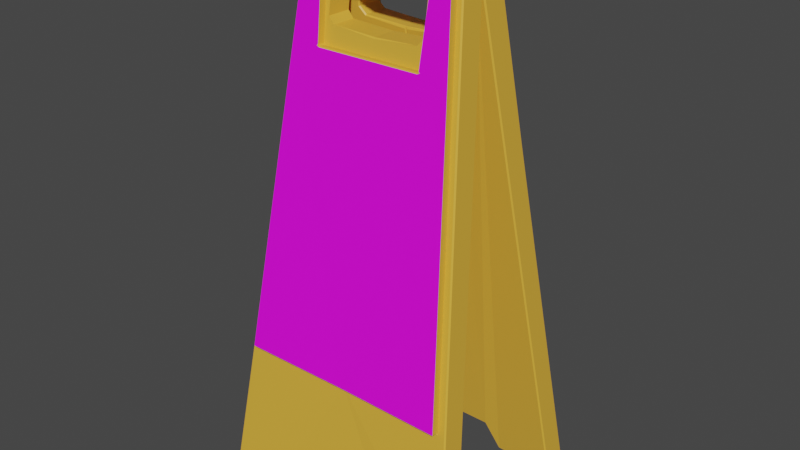 # Source: signboard_buffer.blend  (saved by Blender 2.93.20; exported with 4.5.12 LTS)
import bpy
from mathutils import Matrix  # noqa: F401  (used for matrix-valued properties, if any)

bpy.ops.wm.read_factory_settings(use_empty=True)
scene = bpy.context.scene
scene.name = 'Scene'

# ---- collections
col_collection = bpy.data.collections.new('Collection'); scene.collection.children.link(col_collection)

# ---- images (referenced by path relative to the original .blend; pixels are not part of the script)
import os
ASSET_DIR = os.environ.get("B2B_ASSET_DIR", "")  # directory of the original .blend (textures are referenced by path, not embedded)
HERE = os.path.dirname(os.path.abspath(__file__))  # packed textures are extracted next to this script under _unpacked/

def load_image(name, relpath, width, height, colorspace="sRGB"):
    """Load a texture the original file referenced (path relative to the .blend, or extracted next to this script)."""
    p = next((c for c in (os.path.join(HERE, relpath), os.path.join(ASSET_DIR, relpath)) if relpath and os.path.exists(c)), "")
    if p:
        img = bpy.data.images.load(p, check_existing=True)
        img.name = name
    else:  # same state as the original file: an image datablock whose file is absent (Cycles renders it pink)
        img = bpy.data.images.new(name, width, height)
        img.source = "FILE"
        img.filepath = "//" + (relpath or name)
    img.colorspace_settings.name = colorspace
    return img
img_board_done_v2_png = load_image('Board_done_v2.png', 'Board_done_v2.png', 1024, 1024, 'sRGB')

# ---- materials (node trees are filled in below, after node groups)
mat_bodycolor = bpy.data.materials.new('BodyColor')
mat_bodycolor.use_transparent_shadow = False
mat_front = bpy.data.materials.new('Front')
mat_front.use_transparent_shadow = False

# ---- material node trees
mat_bodycolor.use_nodes = True; mat_bodycolor.node_tree.nodes.clear()
_N = mat_bodycolor.node_tree.nodes; _L = mat_bodycolor.node_tree.links
n0 = _N.new('ShaderNodeBsdfPrincipled'); n0.name = 'Principled BSDF'; n0.location = (10, 300)
n0.distribution = 'GGX'
n0.subsurface_method = 'BURLEY'
n0.inputs[0].default_value = (0.7991, 0.4342, 0.04667, 1.0)
n0.inputs[3].default_value = 1.45
n0.inputs[27].default_value = (0.0, 0.0, 0.0, 1.0)
n0.inputs[28].default_value = 1.0
n1 = _N.new('ShaderNodeOutputMaterial'); n1.name = 'Material Output'; n1.location = (300, 300)
_L.new(n0.outputs[0], n1.inputs[0])
n1.is_active_output = True
mat_front.use_nodes = True; mat_front.node_tree.nodes.clear()
_N = mat_front.node_tree.nodes; _L = mat_front.node_tree.links
n0 = _N.new('ShaderNodeBsdfPrincipled'); n0.name = 'Principled BSDF'; n0.location = (10, 300)
n0.distribution = 'GGX'
n0.subsurface_method = 'BURLEY'
n0.inputs[3].default_value = 1.45
n0.inputs[27].default_value = (0.0, 0.0, 0.0, 1.0)
n0.inputs[28].default_value = 1.0
n1 = _N.new('ShaderNodeOutputMaterial'); n1.name = 'Material Output'; n1.location = (300, 300)
n2 = _N.new('ShaderNodeTexImage'); n2.name = 'Image Texture'; n2.location = (-280, 260)
n2.image = img_board_done_v2_png
_L.new(n0.outputs[0], n1.inputs[0])
_L.new(n2.outputs[0], n0.inputs[0])
n1.is_active_output = True

# ---- world
world_world = bpy.data.worlds.new('World'); scene.world = world_world
world_world.use_nodes = True; world_world.node_tree.nodes.clear()
_N = world_world.node_tree.nodes; _L = world_world.node_tree.links
n0 = _N.new('ShaderNodeOutputWorld'); n0.name = 'World Output'; n0.location = (300, 300)
n1 = _N.new('ShaderNodeBackground'); n1.name = 'Background'; n1.location = (10, 300)
n1.inputs[0].default_value = (0.05088, 0.05088, 0.05088, 1.0)
_L.new(n1.outputs[0], n0.inputs[0])
n0.is_active_output = True
world_world.color = (0.05088, 0.05088, 0.05088)
world_world.use_sun_shadow = False
world_world.sun_shadow_jitter_overblur = 0.0

# ---- meshes
me_cube_007 = bpy.data.meshes.new('Cube.007')
me_cube_007.from_pydata([(-0.6705, -0.2048, -0.09212), (-0.6705, -0.2048, 0.09212), (-0.6705, 0.2048, -0.09212), (-0.6705, 0.2048, 0.09212), (0.6705, -0.2048, 0.09212), (0.6241, 0.2048, 0.09212), (0.6241, 0.2048, -0.09212), (0.6241, -0.2048, 0.09212), (0.6697, -0.2842, -0.6186), (0.6695, -0.3437, -0.6097), (0.6141, -0.2048, -0.09212), (0.6249, -0.2063, -0.102), (0.6341, -0.2048, -0.09212), (0.6241, -0.2048, -0.08212), (0.4278, -0.2837, -0.6186), (0.4382, -0.2822, -0.6087), (0.4591, -0.2063, -0.102), (0.4695, -0.2048, -0.09212), (0.4495, -0.2048, -0.09212), (0.8789, -0.6483, -3.032), (0.8806, -0.6513, -3.052), (0.4692, -0.2643, -0.08323), (0.4588, -0.2658, -0.09311), (0.6247, -0.2658, -0.09308), (0.6138, -0.2643, -0.08323), (0.4379, -0.3417, -0.5998), (0.4475, -0.3432, -0.6097), (0.8787, -0.7078, -3.023), (0.6241, 0.2048, -0.09212), (0.6705, 0.1548, -0.09212), (0.6705, 0.1548, 0.09212), (0.6241, 0.2048, 0.09212), (0.4071, -0.255, -0.4169), (0.3571, -0.2075, -0.1104), (0.4071, -0.2153, -0.1604), (0.4275, -0.3333, -0.6112), (0.4275, -0.3446, -0.6196), (0.4347, -0.3421, -0.6029), (0.3572, -0.2528, -0.4691), (0.3572, -0.2628, -0.4691), (0.3572, -0.06796, -0.4691), (0.8697, -0.6596, -3.041), (0.8806, -0.6513, -3.052), (0.8765, -0.6487, -3.035), (0.8787, -0.7078, -3.023), (0.8695, -0.6993, -3.035), (0.6605, -0.2048, -0.09212), (0.6705, -0.1947, -0.09212), (0.6705, -0.2048, -0.08212), (0.6705, -0.01011, -0.09212), (0.6705, 0.01, -0.09212), (1.032, -0.8062, -4.079), (1.033, -0.7977, -4.089), (1.042, -0.796, -4.079), (1.042, -0.6114, -4.079), (1.033, -0.6028, -4.089), (0.9696, -0.8062, -4.079), (0.9705, -0.7977, -4.089), (0.9705, -0.6128, -4.089), (0.9696, -0.6013, -4.079), (0.9805, -0.6028, -4.089), (0.01, -0.555, -3.853), (0.4425, -0.7512, -3.863), (0.4487, -0.7593, -3.853), (0.5528, -0.7957, -4.08), (0.5673, -0.7977, -4.089), (0.5635, -0.8056, -4.079), (0.5528, -0.6099, -4.08), (0.5635, -0.6008, -4.079), (0.5673, -0.6128, -4.089), (0.4425, -0.5653, -3.863), (0.4487, -0.5545, -3.853), (0.01, -0.001232, -0.1005), (0.4171, -0.05088, -0.4209), (0.4071, -0.06084, -0.4169), (0.4171, -0.009813, -0.1563), (0.4071, -0.02096, -0.1604), (0.3613, -0.001161, -0.1005), (0.3571, -0.01314, -0.1104), (0.01, -0.06084, -0.5039), (0.3618, -0.05948, -0.4787), (0.3572, -0.06874, -0.4691), (0.6705, -0.2048, -0.09212), (0.6705, -0.2048, 0.09212), (0.6705, 0.2048, -0.09212), (0.6705, 0.2048, 0.09212), (-0.6705, -0.2048, 0.09212), (0.0, 0.2048, -0.09212), (0.0, 0.2048, 0.159), (0.0, -0.2048, -0.09212), (0.0, -0.2048, 0.159), (-0.6241, 0.2048, 0.09212), (-0.6241, 0.2048, -0.09212), (-0.6241, -0.2048, 0.09212), (0.0, -0.2075, -0.1104), (-0.6697, -0.2842, -0.6186), (0.0, -0.2825, -0.6186), (-0.6695, -0.3437, -0.6097), (-0.6141, -0.2048, -0.09212), (-0.6249, -0.2063, -0.102), (-0.6341, -0.2048, -0.09212), (-0.6241, -0.2048, -0.08212), (-0.4278, -0.2837, -0.6186), (-0.4382, -0.2822, -0.6087), (-0.4591, -0.2063, -0.102), (-0.4695, -0.2048, -0.09212), (-0.4495, -0.2048, -0.09212), (-0.8789, -0.6483, -3.032), (-0.8806, -0.6513, -3.052), (-0.4692, -0.2643, -0.08323), (-0.4588, -0.2658, -0.09311), (-0.6247, -0.2658, -0.09308), (-0.6138, -0.2643, -0.08323), (-0.4379, -0.3417, -0.5998), (-0.4475, -0.3432, -0.6097), (-0.8787, -0.7078, -3.023), (-0.6241, 0.2048, -0.09212), (-0.6705, 0.1548, -0.09212), (-0.6705, 0.1548, 0.09212), (-0.6241, 0.2048, 0.09212), (-0.4071, -0.255, -0.4169), (-0.3571, -0.2075, -0.1104), (-0.4071, -0.2153, -0.1604), (0.0, -0.2642, -0.4947), (0.0, -0.2528, -0.4848), (0.0, -0.06796, -0.4848), (0.0, -0.3435, -0.6196), (0.0, -0.3321, -0.6112), (-0.4275, -0.3333, -0.6112), (-0.4275, -0.3446, -0.6196), (-0.4347, -0.3421, -0.6029), (-0.3572, -0.2528, -0.4691), (-0.3572, -0.2628, -0.4691), (-0.3572, -0.06796, -0.4691), (0.0, -0.6417, -3.052), (0.0, -0.6501, -3.041), (0.0, -0.6388, -3.032), (0.0, -0.6898, -3.035), (0.0, -0.6983, -3.023), (-0.8697, -0.6596, -3.041), (-0.8806, -0.6513, -3.052), (-0.8765, -0.6487, -3.035), (-0.8787, -0.7078, -3.023), (-0.8695, -0.6993, -3.035), (-0.6605, -0.2048, -0.09212), (-0.6705, -0.1947, -0.09212), (-0.6705, -0.2048, -0.08212), (-0.6705, -0.01011, -0.09212), (-0.6705, 0.01, -0.09212), (0.0, -0.0104, -0.09212), (0.0, 0.01, -0.09212), (-1.032, -0.8062, -4.079), (-1.033, -0.7977, -4.089), (-1.042, -0.796, -4.079), (-1.042, -0.6114, -4.079), (-1.033, -0.6028, -4.089), (-0.9696, -0.8062, -4.079), (-0.9705, -0.7977, -4.089), (-0.9705, -0.6128, -4.089), (-0.9696, -0.6013, -4.079), (-0.9805, -0.6028, -4.089), (-0.01, -0.555, -3.853), (0.0, -0.5652, -3.863), (0.0, -0.7512, -3.863), (0.0, -0.7599, -3.853), (-0.4425, -0.7512, -3.863), (-0.4487, -0.7593, -3.853), (-0.5528, -0.7957, -4.08), (-0.5673, -0.7977, -4.089), (-0.5635, -0.8056, -4.079), (-0.5528, -0.6099, -4.08), (-0.5635, -0.6008, -4.079), (-0.5673, -0.6128, -4.089), (-0.4425, -0.5653, -3.863), (-0.4487, -0.5545, -3.853), (-0.01, -0.001232, -0.1005), (0.0, -0.0131, -0.1104), (-0.4171, -0.05088, -0.4209), (-0.4071, -0.06084, -0.4169), (-0.4171, -0.009813, -0.1563), (-0.4071, -0.02096, -0.1604), (-0.3613, -0.001161, -0.1005), (-0.3571, -0.01314, -0.1104), (-0.01, -0.06084, -0.5039), (0.0, -0.0666, -0.4864), (-0.3618, -0.05948, -0.4787), (-0.3572, -0.06874, -0.4691), (-0.6705, 0.2048, -0.09212), (-0.6705, 0.2048, 0.09212), (-0.6705, -0.2048, -0.09212), (-0.6705, -0.2048, 0.09212), (0.6705, 0.2048, 0.09212), (-0.6705, 0.0, -0.09212), (-0.6705, 0.0, 0.09212), (0.6705, 0.0, 0.09212), (0.6241, -0.2048, 0.09212), (0.6241, -0.2048, -0.09212), (0.6241, 0.2048, 0.09212), (0.6241, 0.0, 0.09212), (0.6241, 0.0, -0.09212), (0.6697, 0.2842, -0.6186), (0.6695, 0.3437, -0.6097), (0.6141, 0.2048, -0.09212), (0.6249, 0.2063, -0.102), (0.6341, 0.2048, -0.09212), (0.6241, 0.2048, -0.08212), (0.4278, 0.2837, -0.6186), (0.4382, 0.2822, -0.6087), (0.4591, 0.2063, -0.102), (0.4695, 0.2048, -0.09212), (0.4495, 0.2048, -0.09212), (0.8789, 0.6483, -3.032), (0.8806, 0.6513, -3.052), (0.4692, 0.2643, -0.08323), (0.4588, 0.2658, -0.09311), (0.6247, 0.2658, -0.09308), (0.6138, 0.2643, -0.08323), (0.4379, 0.3417, -0.5998), (0.4475, 0.3432, -0.6097), (0.8787, 0.7078, -3.023), (0.6241, -0.2048, -0.09212), (0.6705, -0.1548, -0.09212), (0.6705, -0.1548, 0.09212), (0.6241, -0.2048, 0.09212), (0.4071, 0.255, -0.4169), (0.3571, 0.2075, -0.1104), (0.4071, 0.2153, -0.1604), (0.4275, 0.3333, -0.6112), (0.4275, 0.3446, -0.6196), (0.4347, 0.3421, -0.6029), (0.3572, 0.2528, -0.4691), (0.3572, 0.2628, -0.4691), (0.3572, 0.06796, -0.4691), (0.8697, 0.6596, -3.041), (0.8806, 0.6513, -3.052), (0.8765, 0.6487, -3.035), (0.8787, 0.7078, -3.023), (0.8695, 0.6993, -3.035), (0.6605, 0.2048, -0.09212), (0.6705, 0.1947, -0.09212), (0.6705, 0.2048, -0.08212), (0.6705, 0.01011, -0.09212), (0.6605, 0.0, -0.09212), (0.6705, -0.01, -0.09212), (0.6705, 0.0, -0.08212), (0.01, 0.0, -0.09212), (-0.01, 0.0, -0.09212), (1.032, 0.8062, -4.079), (1.033, 0.7977, -4.089), (1.042, 0.796, -4.079), (1.042, 0.6114, -4.079), (1.033, 0.6028, -4.089), (0.9696, 0.8062, -4.079), (0.9705, 0.7977, -4.089), (0.9705, 0.6128, -4.089), (0.9696, 0.6013, -4.079), (0.9805, 0.6028, -4.089), (0.01, 0.555, -3.853), (0.4425, 0.7512, -3.863), (0.4487, 0.7593, -3.853), (0.5528, 0.7957, -4.08), (0.5673, 0.7977, -4.089), (0.5635, 0.8056, -4.079), (0.5528, 0.6099, -4.08), (0.5635, 0.6008, -4.079), (0.5673, 0.6128, -4.089), (0.4425, 0.5653, -3.863), (0.4487, 0.5545, -3.853), (0.01, 0.001232, -0.1005), (0.4171, 0.05088, -0.4209), (0.4071, 0.06084, -0.4169), (0.4171, 0.009813, -0.1563), (0.4071, 0.02096, -0.1604), (0.3613, 0.001161, -0.1005), (0.3571, 0.01314, -0.1104), (0.01, 0.06084, -0.5039), (0.3618, 0.05948, -0.4787), (0.3572, 0.06874, -0.4691), (0.6705, 0.2048, -0.09212), (0.6705, 0.2048, 0.09212), (0.6705, -0.2048, -0.09212), (0.6705, -0.2048, 0.09212), (-0.6705, 0.2048, 0.09212), (0.0, -0.2048, -0.09212), (0.0, -0.2048, 0.159), (0.0, 0.2048, -0.09212), (0.0, 0.2048, 0.159), (0.6705, 0.0, -0.09212), (0.6705, 0.0, 0.09212), (-0.6705, 0.0, 0.09212), (0.0, 0.0, 0.159), (-0.6241, -0.2048, 0.09212), (-0.6241, -0.2048, -0.09212), (-0.6241, 0.2048, 0.09212), (-0.6241, 0.0, 0.09212), (-0.6241, 0.0, -0.09212), (0.0, 0.2075, -0.1104), (-0.6697, 0.2842, -0.6186), (0.0, 0.2825, -0.6186), (-0.6695, 0.3437, -0.6097), (-0.6141, 0.2048, -0.09212), (-0.6249, 0.2063, -0.102), (-0.6341, 0.2048, -0.09212), (-0.6241, 0.2048, -0.08212), (-0.4278, 0.2837, -0.6186), (-0.4382, 0.2822, -0.6087), (-0.4591, 0.2063, -0.102), (-0.4695, 0.2048, -0.09212), (-0.4495, 0.2048, -0.09212), (-0.8789, 0.6483, -3.032), (-0.8806, 0.6513, -3.052), (-0.4692, 0.2643, -0.08323), (-0.4588, 0.2658, -0.09311), (-0.6247, 0.2658, -0.09308), (-0.6138, 0.2643, -0.08323), (-0.4379, 0.3417, -0.5998), (-0.4475, 0.3432, -0.6097), (-0.8787, 0.7078, -3.023), (-0.6241, -0.2048, -0.09212), (-0.6705, -0.1548, -0.09212), (-0.6705, -0.1548, 0.09212), (-0.6241, -0.2048, 0.09212), (-0.4071, 0.255, -0.4169), (-0.3571, 0.2075, -0.1104), (-0.4071, 0.2153, -0.1604), (0.0, 0.2642, -0.4947), (0.0, 0.2528, -0.4848), (0.0, 0.06796, -0.4848), (0.0, 0.3435, -0.6196), (0.0, 0.3321, -0.6112), (-0.4275, 0.3333, -0.6112), (-0.4275, 0.3446, -0.6196), (-0.4347, 0.3421, -0.6029), (-0.3572, 0.2528, -0.4691), (-0.3572, 0.2628, -0.4691), (-0.3572, 0.06796, -0.4691), (0.0, 0.6417, -3.052), (0.0, 0.6501, -3.041), (0.0, 0.6388, -3.032), (0.0, 0.6898, -3.035), (0.0, 0.6983, -3.023), (-0.8697, 0.6596, -3.041), (-0.8806, 0.6513, -3.052), (-0.8765, 0.6487, -3.035), (-0.8787, 0.7078, -3.023), (-0.8695, 0.6993, -3.035), (-0.6605, 0.2048, -0.09212), (-0.6705, 0.1947, -0.09212), (-0.6705, 0.2048, -0.08212), (-0.6705, 0.01011, -0.09212), (-0.6605, 0.0, -0.09212), (-0.6705, -0.01, -0.09212), (-0.6705, 0.0, -0.08212), (-0.01, 0.0, -0.09212), (0.0, 0.0104, -0.09212), (0.01, 0.0, -0.09212), (0.0, -0.01, -0.09212), (-1.032, 0.8062, -4.079), (-1.033, 0.7977, -4.089), (-1.042, 0.796, -4.079), (-1.042, 0.6114, -4.079), (-1.033, 0.6028, -4.089), (-0.9696, 0.8062, -4.079), (-0.9705, 0.7977, -4.089), (-0.9705, 0.6128, -4.089), (-0.9696, 0.6013, -4.079), (-0.9805, 0.6028, -4.089), (-0.01, 0.555, -3.853), (0.0, 0.5652, -3.863), (0.0, 0.7512, -3.863), (0.0, 0.7599, -3.853), (-0.4425, 0.7512, -3.863), (-0.4487, 0.7593, -3.853), (-0.5528, 0.7957, -4.08), (-0.5673, 0.7977, -4.089), (-0.5635, 0.8056, -4.079), (-0.5528, 0.6099, -4.08), (-0.5635, 0.6008, -4.079), (-0.5673, 0.6128, -4.089), (-0.4425, 0.5653, -3.863), (-0.4487, 0.5545, -3.853), (-0.01, 0.001232, -0.1005), (0.0, 0.0131, -0.1104), (-0.4171, 0.05088, -0.4209), (-0.4071, 0.06084, -0.4169), (-0.4171, 0.009813, -0.1563), (-0.4071, 0.02096, -0.1604), (-0.3613, 0.001161, -0.1005), (-0.3571, 0.01314, -0.1104), (-0.01, 0.06084, -0.5039), (0.0, 0.0666, -0.4864), (-0.3618, 0.05948, -0.4787), (-0.3572, 0.06874, -0.4691)], [], [(192, 193, 3, 2), (72, 245, 199, 59, 68, 71, 61, 79, 80, 73, 75, 77), (49, 47, 53, 54), (89, 90, 1, 0), (2, 87, 150, 246, 192), (125, 124, 38, 40), (290, 193, 1, 90), (198, 290, 90, 7), (49, 244, 194, 4, 48, 47), (2, 3, 88, 87), (87, 6, 199, 245, 150), (5, 88, 290, 198), (88, 3, 193, 290), (30, 31, 5, 198, 194), (6, 5, 31, 28), (0, 1, 193, 192), (58, 57, 65, 69), (46, 12, 11, 8, 19, 20, 56, 51), (6, 28, 29, 50, 242, 199), (64, 62, 70, 67), (8, 11, 23, 9), (66, 56, 20, 42, 134, 164, 63), (58, 60, 55, 52, 57), (162, 70, 62, 163), (29, 30, 194, 244, 50), (194, 198, 7, 4), (87, 88, 5, 6), (176, 78, 33, 94), (192, 246, 149, 89, 0), (32, 74, 81, 40, 38, 39), (135, 41, 45, 137), (14, 35, 37, 25, 15), (138, 44, 27, 9, 26, 36, 126), (33, 78, 76, 34), (19, 27, 44, 45, 41, 43), (14, 96, 127, 35), (10, 13, 7, 90, 89, 18, 17), (19, 8, 9, 27), (21, 22, 25, 26, 9, 23, 24), (16, 15, 25, 22), (10, 11, 12, 13), (16, 17, 18), (74, 32, 34, 76), (25, 37, 36, 26), (21, 17, 16, 22), (23, 11, 10, 24), (19, 43, 42, 20), (10, 17, 21, 24), (28, 31, 30, 29), (81, 184, 125, 40), (199, 242, 55, 60, 59), (35, 36, 37), (126, 36, 35, 127), (38, 124, 123, 39), (96, 14, 15, 16, 18, 89, 94, 33, 34, 32, 39, 123), (41, 42, 43), (41, 135, 134, 42), (44, 138, 137, 45), (46, 47, 48), (49, 242, 50, 244), (245, 149, 246, 150), (51, 52, 53), (58, 59, 60), (64, 65, 66), (67, 68, 69), (46, 51, 53, 47), (52, 55, 54, 53), (51, 56, 57, 52), (163, 62, 63, 164), (62, 64, 66, 63), (67, 70, 71, 68), (245, 72, 176, 149), (56, 66, 65, 57), (58, 69, 68, 59), (61, 71, 70, 162), (64, 67, 69, 65), (49, 54, 55, 242), (77, 75, 76, 78), (75, 73, 74, 76), (72, 77, 78, 176), (80, 79, 184, 81), (79, 61, 162, 184), (81, 74, 73, 80), (46, 48, 4, 7, 13, 12), (287, 84, 85, 288), (175, 181, 179, 177, 185, 183, 161, 174, 171, 159, 295, 353), (147, 154, 153, 145), (89, 82, 83, 90), (84, 287, 355, 150, 87), (125, 133, 131, 124), (290, 90, 83, 288), (294, 93, 90, 290), (94, 176, 149, 89), (147, 145, 146, 86, 289, 352), (84, 87, 88, 85), (87, 150, 353, 295, 92), (91, 294, 290, 88), (88, 290, 288, 85), (118, 289, 294, 91, 119), (92, 116, 119, 91), (82, 287, 288, 83), (158, 172, 168, 157), (144, 151, 156, 108, 107, 95, 99, 100), (92, 295, 350, 148, 117, 116), (167, 170, 173, 165), (95, 97, 111, 99), (169, 166, 164, 134, 140, 108, 156), (158, 157, 152, 155, 160), (162, 163, 165, 173), (117, 148, 352, 289, 118), (289, 86, 93, 294), (87, 92, 91, 88), (176, 94, 121, 182), (125, 124, 123, 96, 136, 134, 164, 163, 162, 184), (287, 82, 89, 149, 355), (120, 132, 131, 133, 186, 178), (135, 137, 143, 139), (102, 103, 113, 130, 128), (138, 126, 129, 114, 97, 115, 142), (121, 122, 180, 182), (107, 141, 139, 143, 142, 115), (102, 128, 127, 96), (98, 105, 106, 89, 90, 93, 101), (107, 115, 97, 95), (109, 112, 111, 97, 114, 113, 110), (104, 110, 113, 103), (98, 101, 100, 99), (104, 106, 105), (178, 180, 122, 120), (113, 114, 129, 130), (109, 110, 104, 105), (111, 112, 98, 99), (107, 108, 140, 141), (98, 112, 109, 105), (116, 117, 118, 119), (186, 133, 125, 184), (295, 159, 160, 155, 350), (128, 130, 129), (126, 127, 128, 129), (131, 132, 123, 124), (96, 123, 132, 120, 122, 121, 94, 89, 106, 104, 103, 102), (134, 136, 135), (139, 141, 140), (139, 140, 134, 135), (142, 143, 137, 138), (96, 127, 126, 138, 137, 135, 136), (144, 146, 145), (147, 352, 148, 350), (353, 150, 355, 149), (151, 153, 152), (158, 160, 159), (167, 169, 168), (170, 172, 171), (144, 145, 153, 151), (152, 153, 154, 155), (151, 152, 157, 156), (163, 164, 166, 165), (165, 166, 169, 167), (170, 171, 174, 173), (353, 149, 176, 175), (156, 157, 168, 169), (158, 159, 171, 172), (161, 162, 173, 174), (167, 168, 172, 170), (147, 350, 155, 154), (181, 182, 180, 179), (179, 180, 178, 177), (175, 176, 182, 181), (185, 186, 184, 183), (183, 184, 162, 161), (186, 185, 177, 178), (144, 100, 101, 93, 86, 146), (192, 189, 190, 193), (268, 273, 271, 269, 276, 275, 257, 267, 264, 255, 199, 245), (241, 250, 249, 239), (285, 187, 188, 286), (189, 192, 246, 356, 283), (327, 232, 230, 326), (290, 286, 188, 193), (198, 197, 286, 290), (241, 239, 240, 191, 194, 244), (189, 283, 284, 190), (283, 356, 245, 199, 196), (195, 198, 290, 284), (284, 290, 193, 190), (222, 194, 198, 195, 223), (196, 220, 223, 195), (187, 192, 193, 188), (254, 265, 261, 253), (238, 247, 252, 212, 211, 200, 203, 204), (196, 199, 242, 243, 221, 220), (260, 263, 266, 258), (200, 201, 215, 203), (262, 259, 370, 336, 234, 212, 252), (254, 253, 248, 251, 256), (368, 369, 258, 266), (221, 243, 244, 194, 222), (194, 191, 197, 198), (283, 196, 195, 284), (382, 296, 225, 274), (192, 187, 285, 354, 246), (224, 231, 230, 232, 277, 270), (337, 339, 237, 233), (206, 207, 217, 229, 227), (340, 328, 228, 218, 201, 219, 236), (225, 226, 272, 274), (211, 235, 233, 237, 236, 219), (206, 227, 329, 298), (202, 209, 210, 285, 286, 197, 205), (211, 219, 201, 200), (213, 216, 215, 201, 218, 217, 214), (208, 214, 217, 207), (202, 205, 204, 203), (208, 210, 209), (270, 272, 226, 224), (217, 218, 228, 229), (213, 214, 208, 209), (215, 216, 202, 203), (211, 212, 234, 235), (202, 216, 213, 209), (220, 221, 222, 223), (277, 232, 327, 390), (199, 255, 256, 251, 242), (227, 229, 228), (328, 329, 227, 228), (230, 231, 325, 326), (298, 325, 231, 224, 226, 225, 296, 285, 210, 208, 207, 206), (233, 235, 234), (233, 234, 336, 337), (236, 237, 339, 340), (238, 240, 239), (241, 244, 243, 242), (245, 356, 246, 354), (247, 249, 248), (254, 256, 255), (260, 262, 261), (263, 265, 264), (238, 239, 249, 247), (248, 249, 250, 251), (247, 248, 253, 252), (369, 370, 259, 258), (258, 259, 262, 260), (263, 264, 267, 266), (245, 354, 382, 268), (252, 253, 261, 262), (254, 255, 264, 265), (257, 368, 266, 267), (260, 261, 265, 263), (241, 242, 251, 250), (273, 274, 272, 271), (271, 272, 270, 269), (268, 382, 274, 273), (276, 277, 390, 275), (275, 390, 368, 257), (277, 276, 269, 270), (238, 204, 205, 197, 191, 240), (287, 288, 281, 280), (381, 353, 295, 365, 377, 380, 367, 389, 391, 383, 385, 387), (349, 347, 359, 360), (285, 286, 279, 278), (280, 283, 356, 355, 287), (327, 326, 333, 335), (290, 288, 279, 286), (294, 290, 286, 293), (296, 285, 354, 382), (349, 352, 289, 282, 348, 347), (280, 281, 284, 283), (283, 292, 295, 353, 356), (291, 284, 290, 294), (284, 281, 288, 290), (320, 321, 291, 294, 289), (292, 291, 321, 318), (278, 279, 288, 287), (364, 363, 374, 378), (346, 302, 301, 297, 309, 310, 362, 357), (292, 318, 319, 351, 350, 295), (373, 371, 379, 376), (297, 301, 313, 299), (375, 362, 310, 342, 336, 370, 372), (364, 366, 361, 358, 363), (368, 379, 371, 369), (319, 320, 289, 352, 351), (289, 294, 293, 282), (283, 284, 291, 292), (382, 388, 323, 296), (327, 390, 368, 369, 370, 336, 338, 298, 325, 326), (287, 355, 354, 285, 278), (322, 384, 392, 335, 333, 334), (337, 341, 345, 339), (304, 330, 332, 315, 305), (340, 344, 317, 299, 316, 331, 328), (323, 388, 386, 324), (309, 317, 344, 345, 341, 343), (304, 298, 329, 330), (300, 303, 293, 286, 285, 308, 307), (309, 297, 299, 317), (311, 312, 315, 316, 299, 313, 314), (306, 305, 315, 312), (300, 301, 302, 303), (306, 307, 308), (384, 322, 324, 386), (315, 332, 331, 316), (311, 307, 306, 312), (313, 301, 300, 314), (309, 343, 342, 310), (300, 307, 311, 314), (318, 321, 320, 319), (392, 390, 327, 335), (295, 350, 361, 366, 365), (330, 331, 332), (328, 331, 330, 329), (333, 326, 325, 334), (298, 304, 305, 306, 308, 285, 296, 323, 324, 322, 334, 325), (336, 337, 338), (341, 342, 343), (341, 337, 336, 342), (344, 340, 339, 345), (298, 338, 337, 339, 340, 328, 329), (346, 347, 348), (349, 350, 351, 352), (353, 354, 355, 356), (357, 358, 359), (364, 365, 366), (373, 374, 375), (376, 377, 378), (346, 357, 359, 347), (358, 361, 360, 359), (357, 362, 363, 358), (369, 371, 372, 370), (371, 373, 375, 372), (376, 379, 380, 377), (353, 381, 382, 354), (362, 375, 374, 363), (364, 378, 377, 365), (367, 380, 379, 368), (373, 376, 378, 374), (349, 360, 361, 350), (387, 385, 386, 388), (385, 383, 384, 386), (381, 387, 388, 382), (391, 389, 390, 392), (389, 367, 368, 390), (392, 384, 383, 391), (346, 348, 282, 293, 303, 302)])
me_cube_007.polygons.foreach_set('material_index', [0, 0, 0, 0, 0, 0, 0, 0, 0, 0, 0, 0, 0, 0, 0, 0, 0, 0, 0, 0, 0, 0, 0, 0, 0, 0, 0, 0, 0, 0, 0, 0, 1, 0, 0, 0, 0, 0, 1, 0, 0, 0, 0, 0, 0, 0, 0, 0, 0, 0, 0, 0, 0, 0, 0, 0, 0, 0, 0, 0, 0, 0, 0, 0, 0, 0, 0, 0, 0, 0, 0, 0, 0, 0, 0, 0, 0, 0, 0, 0, 0, 0, 0, 0, 0, 0, 0, 0, 0, 0, 0, 0, 0, 0, 0, 0, 0, 0, 0, 0, 0, 0, 0, 0, 0, 0, 0, 0, 0, 0, 0, 0, 0, 0, 0, 0, 0, 0, 1, 0, 0, 0, 0, 0, 1, 0, 0, 0, 0, 0, 0, 0, 0, 0, 0, 0, 0, 0, 0, 0, 0, 0, 0, 0, 0, 0, 0, 0, 0, 0, 0, 0, 0, 0, 0, 0, 0, 0, 0, 0, 0, 0, 0, 0, 0, 0, 0, 0, 0, 0, 0, 0, 0, 0, 0, 0, 0, 0, 0, 0, 0, 0, 0, 0, 0, 0, 0, 0, 0, 0, 0, 0, 0, 0, 0, 0, 0, 0, 0, 0, 0, 0, 0, 0, 1, 0, 0, 0, 0, 0, 1, 0, 0, 0, 0, 0, 0, 0, 0, 0, 0, 0, 0, 0, 0, 0, 0, 0, 0, 0, 0, 0, 0, 0, 0, 0, 0, 0, 0, 0, 0, 0, 0, 0, 0, 0, 0, 0, 0, 0, 0, 0, 0, 0, 0, 0, 0, 0, 0, 0, 0, 0, 0, 0, 0, 0, 0, 0, 0, 0, 0, 0, 0, 0, 0, 0, 0, 0, 0, 0, 0, 0, 0, 0, 0, 0, 0, 0, 0, 0, 1, 0, 0, 0, 0, 0, 1, 0, 0, 0, 0, 0, 0, 0, 0, 0, 0, 0, 0, 0, 0, 0, 0, 0, 0, 0, 0, 0, 0, 0, 0, 0, 0, 0, 0, 0, 0, 0, 0, 0, 0, 0, 0, 0, 0, 0, 0, 0, 0, 0, 0, 0, 0, 0])
_uv = me_cube_007.uv_layers.new(name='UVMap')
_uv.uv.foreach_set('vector', [0.375, 0.125, 0.625, 0.125, 0.625, 0.25, 0.375, 0.25, 0.2518, 0.625, 0.2519, 0.625, 0.3663, 0.625, 0.3663, 0.625, 0.3044, 0.625, 0.3048, 0.625, 0.2513, 0.625, 0.2517, 0.625, 0.3139, 0.625, 0.3243, 0.625, 0.3271, 0.625, 0.3173, 0.625, 0.375, 0.6312, 0.375, 0.7438, 0.375, 0.7438, 0.375, 0.6312, 0.375, 0.875, 0.625, 0.875, 0.625, 1.0, 0.375, 1.0, 0.125, 0.5, 0.25, 0.5, 0.25, 0.6189, 0.2481, 0.625, 0.125, 0.625, 0.2137, 0.6343, 0.2137, 0.6598, 0.3552, 0.6598, 0.3552, 0.6343, 0.75, 0.625, 0.875, 0.625, 0.875, 0.75, 0.75, 0.75, 0.6337, 0.625, 0.75, 0.625, 0.75, 0.75, 0.6337, 0.75, 0.375, 0.6312, 0.3886, 0.625, 0.625, 0.625, 0.625, 0.75, 0.3886, 0.75, 0.375, 0.7438, 0.375, 0.25, 0.625, 0.25, 0.625, 0.375, 0.375, 0.375, 0.25, 0.5, 0.3663, 0.5, 0.3663, 0.625, 0.2519, 0.625, 0.25, 0.6189, 0.6337, 0.5, 0.75, 0.5, 0.75, 0.625, 0.6337, 0.625, 0.75, 0.5, 0.875, 0.5, 0.875, 0.625, 0.75, 0.625, 0.625, 0.5305, 0.6337, 0.5, 0.6337, 0.5, 0.6337, 0.625, 0.625, 0.625, 0.375, 0.4913, 0.625, 0.4913, 0.625, 0.4913, 0.375, 0.4913, 0.375, 0.0, 0.625, 0.0, 0.625, 0.125, 0.375, 0.125, 0.3663, 0.6311, 0.3663, 0.7439, 0.3046, 0.7439, 0.3046, 0.6311, 0.375, 0.7519, 0.375, 0.7568, 0.375, 0.7587, 0.375, 0.7587, 0.375, 0.7587, 0.375, 0.7587, 0.375, 0.7587, 0.375, 0.7512, 0.3663, 0.5, 0.3663, 0.5, 0.375, 0.5305, 0.375, 0.6189, 0.3731, 0.625, 0.3663, 0.625, 0.4478, 0.7234, 0.625, 0.7179, 0.625, 0.6949, 0.4478, 0.7005, 0.375, 0.7587, 0.375, 0.7587, 0.375, 0.7587, 0.375, 0.7587, 0.375, 0.8205, 0.375, 0.7587, 0.375, 0.7587, 0.375, 0.7587, 0.375, 0.875, 0.375, 0.875, 0.375, 0.8202, 0.3663, 0.6311, 0.3675, 0.625, 0.3738, 0.625, 0.3738, 0.7439, 0.3663, 0.7439, 0.7827, 0.6949, 0.625, 0.6949, 0.625, 0.7179, 0.7827, 0.7179, 0.375, 0.5305, 0.625, 0.5305, 0.625, 0.625, 0.3886, 0.625, 0.375, 0.6189, 0.625, 0.625, 0.6337, 0.625, 0.6337, 0.75, 0.625, 0.75, 0.375, 0.375, 0.625, 0.375, 0.625, 0.4913, 0.375, 0.4913, 0.7863, 0.6268, 0.6448, 0.6268, 0.6448, 0.6536, 0.7863, 0.6536, 0.125, 0.625, 0.2481, 0.625, 0.25, 0.6313, 0.25, 0.75, 0.125, 0.75, 0.4101, 0.6601, 0.4101, 0.6334, 0.3552, 0.6345, 0.3552, 0.6343, 0.3552, 0.6598, 0.3552, 0.6612, 0.375, 0.875, 0.375, 0.76, 0.375, 0.76, 0.375, 0.875, 0.375, 0.7983, 0.375, 0.7983, 0.375, 0.7969, 0.375, 0.7963, 0.375, 0.7963, 0.4861, 0.172, 0.6924, 0.1681, 0.6924, 0.1717, 0.6433, 0.7447, 0.5912, 0.7448, 0.5865, 0.7424, 0.4861, 0.7425, 0.6448, 0.6536, 0.6448, 0.6268, 0.5899, 0.6279, 0.5899, 0.6546, 0.375, 0.7587, 0.375, 0.7587, 0.375, 0.7587, 0.375, 0.76, 0.375, 0.76, 0.375, 0.759, 0.375, 0.7983, 0.375, 0.875, 0.375, 0.875, 0.375, 0.7983, 0.375, 0.7603, 0.3886, 0.7587, 0.625, 0.7587, 0.625, 0.875, 0.375, 0.875, 0.375, 0.7876, 0.375, 0.784, 0.375, 0.7587, 0.375, 0.7587, 0.375, 0.7587, 0.375, 0.7587, 0.5963, 0.8698, 0.5938, 0.8674, 0.5889, 0.7471, 0.5912, 0.7448, 0.6433, 0.7447, 0.6328, 0.8674, 0.6302, 0.8698, 0.375, 0.7858, 0.375, 0.7963, 0.375, 0.7963, 0.375, 0.7858, 0.375, 0.7603, 0.375, 0.7585, 0.375, 0.7568, 0.3886, 0.7587, 0.375, 0.7858, 0.375, 0.7856, 0.375, 0.7876, 0.4101, 0.6334, 0.4101, 0.6601, 0.5899, 0.6546, 0.5899, 0.6279, 0.375, 0.7963, 0.375, 0.7964, 0.375, 0.7959, 0.375, 0.7949, 0.375, 0.784, 0.375, 0.784, 0.375, 0.7858, 0.375, 0.7858, 0.375, 0.7587, 0.375, 0.7587, 0.375, 0.7603, 0.375, 0.7603, 0.375, 0.7587, 0.375, 0.7587, 0.375, 0.7587, 0.375, 0.7587, 0.375, 0.7603, 0.375, 0.784, 0.375, 0.784, 0.375, 0.7603, 0.375, 0.4913, 0.625, 0.4913, 0.625, 0.5305, 0.375, 0.5305, 0.3131, 0.625, 0.25, 0.625, 0.25, 0.625, 0.3131, 0.625, 0.3663, 0.625, 0.3731, 0.625, 0.3738, 0.625, 0.3675, 0.625, 0.3663, 0.625, 0.375, 0.7983, 0.375, 0.7983, 0.375, 0.7964, 0.375, 0.875, 0.375, 0.7985, 0.375, 0.7983, 0.375, 0.875, 0.375, 0.8119, 0.375, 0.875, 0.375, 0.875, 0.375, 0.8119, 0.375, 0.875, 0.375, 0.7983, 0.375, 0.7963, 0.375, 0.7858, 0.375, 0.7876, 0.375, 0.875, 0.375, 0.875, 0.375, 0.8086, 0.375, 0.7998, 0.375, 0.8025, 0.375, 0.8119, 0.375, 0.875, 0.375, 0.76, 0.375, 0.7585, 0.375, 0.7587, 0.375, 0.76, 0.375, 0.875, 0.375, 0.875, 0.375, 0.7587, 0.375, 0.7587, 0.375, 0.875, 0.375, 0.875, 0.375, 0.76, 0.375, 0.7519, 0.375, 0.75, 0.3886, 0.75, 0.375, 0.6312, 0.375, 0.6251, 0.375, 0.6189, 0.3886, 0.625, 0.2519, 0.625, 0.25, 0.625, 0.2481, 0.625, 0.25, 0.6189, 0.3737, 0.7491, 0.3738, 0.75, 0.375, 0.7429, 0.3663, 0.6311, 0.3662, 0.6241, 0.3675, 0.625, 0.3024, 0.7427, 0.3031, 0.7439, 0.304, 0.75, 0.303, 0.625, 0.3031, 0.625, 0.3046, 0.625, 0.375, 0.7519, 0.375, 0.7512, 0.375, 0.7438, 0.375, 0.7438, 0.3738, 0.7439, 0.3738, 0.625, 0.375, 0.6312, 0.375, 0.7438, 0.3737, 0.75, 0.3663, 0.75, 0.3663, 0.7439, 0.3738, 0.7439, 0.375, 0.875, 0.375, 0.8204, 0.375, 0.8202, 0.375, 0.875, 0.375, 0.8204, 0.375, 0.8219, 0.375, 0.8205, 0.375, 0.8202, 0.3031, 0.625, 0.3045, 0.625, 0.3048, 0.625, 0.3044, 0.625, 0.2519, 0.625, 0.2518, 0.625, 0.25, 0.6314, 0.25, 0.6313, 0.3662, 0.75, 0.304, 0.75, 0.3046, 0.7439, 0.3663, 0.7439, 0.3663, 0.6311, 0.3046, 0.6311, 0.3044, 0.625, 0.3663, 0.625, 0.2513, 0.625, 0.3048, 0.625, 0.3046, 0.625, 0.25, 0.625, 0.3031, 0.7427, 0.3031, 0.6293, 0.3046, 0.6311, 0.3046, 0.7439, 0.375, 0.6312, 0.375, 0.6312, 0.3738, 0.625, 0.3731, 0.625, 0.3173, 0.625, 0.3271, 0.625, 0.3252, 0.625, 0.3166, 0.625, 0.3271, 0.625, 0.3243, 0.625, 0.3225, 0.625, 0.3252, 0.625, 0.2518, 0.625, 0.3173, 0.625, 0.3164, 0.625, 0.25, 0.625, 0.3139, 0.625, 0.2517, 0.625, 0.25, 0.625, 0.3131, 0.625, 0.2517, 0.625, 0.2513, 0.625, 0.25, 0.6303, 0.25, 0.6301, 0.3131, 0.625, 0.3224, 0.625, 0.3243, 0.625, 0.3139, 0.625, 0.375, 0.7519, 0.3886, 0.75, 0.625, 0.75, 0.625, 0.7587, 0.3886, 0.7587, 0.375, 0.7568, 0.375, 0.125, 0.375, 0.25, 0.625, 0.25, 0.625, 0.125, 0.2518, 0.625, 0.3173, 0.625, 0.3271, 0.625, 0.3243, 0.625, 0.3139, 0.625, 0.2517, 0.625, 0.2513, 0.625, 0.3048, 0.625, 0.3044, 0.625, 0.3663, 0.625, 0.3663, 0.625, 0.2519, 0.625, 0.375, 0.6312, 0.375, 0.6312, 0.375, 0.7438, 0.375, 0.7438, 0.375, 0.875, 0.375, 1.0, 0.625, 1.0, 0.625, 0.875, 0.125, 0.5, 0.125, 0.625, 0.2481, 0.625, 0.25, 0.6189, 0.25, 0.5, 0.2137, 0.6343, 0.3552, 0.6343, 0.3552, 0.6598, 0.2137, 0.6598, 0.75, 0.625, 0.75, 0.75, 0.875, 0.75, 0.875, 0.625, 0.6337, 0.625, 0.6337, 0.75, 0.75, 0.75, 0.75, 0.625, 0.25, 0.75, 0.25, 0.6314, 0.25, 0.6313, 0.25, 0.75, 0.375, 0.6312, 0.375, 0.7438, 0.3886, 0.75, 0.625, 0.75, 0.625, 0.625, 0.3886, 0.625, 0.375, 0.25, 0.375, 0.375, 0.625, 0.375, 0.625, 0.25, 0.25, 0.5, 0.25, 0.6189, 0.2519, 0.625, 0.3663, 0.625, 0.3663, 0.5, 0.6337, 0.5, 0.6337, 0.625, 0.75, 0.625, 0.75, 0.5, 0.75, 0.5, 0.75, 0.625, 0.875, 0.625, 0.875, 0.5, 0.625, 0.5305, 0.625, 0.625, 0.6337, 0.625, 0.6337, 0.5, 0.6337, 0.5, 0.375, 0.4913, 0.375, 0.4913, 0.625, 0.4913, 0.625, 0.4913, 0.375, 0.0, 0.375, 0.125, 0.625, 0.125, 0.625, 0.0, 0.3663, 0.6311, 0.3046, 0.6311, 0.3046, 0.7439, 0.3663, 0.7439, 0.375, 0.7519, 0.375, 0.7512, 0.375, 0.7587, 0.375, 0.7587, 0.375, 0.7587, 0.375, 0.7587, 0.375, 0.7587, 0.375, 0.7568, 0.3663, 0.5, 0.3663, 0.625, 0.3731, 0.625, 0.375, 0.6189, 0.375, 0.5305, 0.3663, 0.5, 0.4478, 0.7234, 0.4478, 0.7005, 0.625, 0.6949, 0.625, 0.7179, 0.375, 0.7587, 0.375, 0.7587, 0.375, 0.7587, 0.375, 0.7587, 0.375, 0.8205, 0.375, 0.8202, 0.375, 0.875, 0.375, 0.875, 0.375, 0.7587, 0.375, 0.7587, 0.375, 0.7587, 0.3663, 0.6311, 0.3663, 0.7439, 0.3738, 0.7439, 0.3738, 0.625, 0.3675, 0.625, 0.7827, 0.6949, 0.7827, 0.7179, 0.625, 0.7179, 0.625, 0.6949, 0.375, 0.5305, 0.375, 0.6189, 0.3886, 0.625, 0.625, 0.625, 0.625, 0.5305, 0.625, 0.625, 0.625, 0.75, 0.6337, 0.75, 0.6337, 0.625, 0.375, 0.375, 0.375, 0.4913, 0.625, 0.4913, 0.625, 0.375, 0.7863, 0.6268, 0.7863, 0.6536, 0.6448, 0.6536, 0.6448, 0.6268, 0.25, 0.6311, 0.25, 0.7439, 0.25, 0.75, 0.25, 0.75, 0.25, 0.75, 0.25, 0.75, 0.25, 0.75, 0.25, 0.7438, 0.25, 0.6303, 0.25, 0.6301, 0.125, 0.625, 0.125, 0.75, 0.25, 0.75, 0.25, 0.6313, 0.2481, 0.625, 0.4101, 0.6601, 0.3552, 0.6612, 0.3552, 0.6598, 0.3552, 0.6343, 0.3552, 0.6345, 0.4101, 0.6334, 0.375, 0.875, 0.375, 0.875, 0.375, 0.76, 0.375, 0.76, 0.375, 0.7983, 0.375, 0.7963, 0.375, 0.7963, 0.375, 0.7969, 0.375, 0.7983, 0.4861, 0.172, 0.4861, 0.7425, 0.3858, 0.7424, 0.3811, 0.7448, 0.3289, 0.7447, 0.2798, 0.1717, 0.2799, 0.1681, 0.6448, 0.6536, 0.5899, 0.6546, 0.5899, 0.6279, 0.6448, 0.6268, 0.375, 0.7587, 0.375, 0.759, 0.375, 0.76, 0.375, 0.76, 0.375, 0.7587, 0.375, 0.7587, 0.375, 0.7983, 0.375, 0.7983, 0.375, 0.875, 0.375, 0.875, 0.375, 0.7603, 0.375, 0.784, 0.375, 0.7876, 0.375, 0.875, 0.625, 0.875, 0.625, 0.7587, 0.3886, 0.7587, 0.375, 0.7587, 0.375, 0.7587, 0.375, 0.7587, 0.375, 0.7587, 0.3759, 0.8698, 0.342, 0.8698, 0.3395, 0.8674, 0.3289, 0.7447, 0.3811, 0.7448, 0.3833, 0.7471, 0.3784, 0.8674, 0.375, 0.7858, 0.375, 0.7858, 0.375, 0.7963, 0.375, 0.7963, 0.375, 0.7603, 0.3886, 0.7587, 0.375, 0.7568, 0.375, 0.7585, 0.375, 0.7858, 0.375, 0.7876, 0.375, 0.7856, 0.4101, 0.6334, 0.5899, 0.6279, 0.5899, 0.6546, 0.4101, 0.6601, 0.375, 0.7963, 0.375, 0.7949, 0.375, 0.7959, 0.375, 0.7964, 0.375, 0.784, 0.375, 0.7858, 0.375, 0.7858, 0.375, 0.784, 0.375, 0.7587, 0.375, 0.7603, 0.375, 0.7603, 0.375, 0.7587, 0.375, 0.7587, 0.375, 0.7587, 0.375, 0.7587, 0.375, 0.7587, 0.375, 0.7603, 0.375, 0.7603, 0.375, 0.784, 0.375, 0.784, 0.375, 0.4913, 0.375, 0.5305, 0.625, 0.5305, 0.625, 0.4913, 0.3131, 0.625, 0.3131, 0.625, 0.25, 0.625, 0.25, 0.625, 0.3663, 0.625, 0.3663, 0.625, 0.3675, 0.625, 0.3738, 0.625, 0.3731, 0.625, 0.375, 0.7983, 0.375, 0.7964, 0.375, 0.7983, 0.375, 0.875, 0.375, 0.875, 0.375, 0.7983, 0.375, 0.7985, 0.375, 0.8119, 0.375, 0.8119, 0.375, 0.875, 0.375, 0.875, 0.375, 0.875, 0.375, 0.875, 0.375, 0.8119, 0.375, 0.8025, 0.375, 0.7998, 0.375, 0.8086, 0.375, 0.875, 0.375, 0.875, 0.375, 0.7876, 0.375, 0.7858, 0.375, 0.7963, 0.375, 0.7983, 0.375, 0.875, 0.375, 0.875, 0.375, 0.875, 0.375, 0.76, 0.375, 0.7587, 0.375, 0.7585, 0.375, 0.76, 0.375, 0.7587, 0.375, 0.875, 0.375, 0.875, 0.375, 0.7587, 0.375, 0.76, 0.375, 0.875, 0.375, 0.875, 0.25, 0.75, 0.25, 0.75, 0.25, 0.75, 0.25, 0.75, 0.25, 0.75, 0.25, 0.75, 0.25, 0.75, 0.375, 0.7519, 0.3886, 0.75, 0.375, 0.75, 0.375, 0.6312, 0.3886, 0.625, 0.375, 0.6189, 0.375, 0.6251, 0.2519, 0.625, 0.25, 0.6189, 0.2481, 0.625, 0.25, 0.625, 0.3737, 0.7491, 0.375, 0.7429, 0.3738, 0.75, 0.3663, 0.6311, 0.3675, 0.625, 0.3662, 0.6241, 0.3024, 0.7427, 0.304, 0.75, 0.3031, 0.7439, 0.303, 0.625, 0.3046, 0.625, 0.3031, 0.625, 0.375, 0.7519, 0.375, 0.7438, 0.375, 0.7438, 0.375, 0.7512, 0.3738, 0.7439, 0.375, 0.7438, 0.375, 0.6312, 0.3738, 0.625, 0.3737, 0.75, 0.3738, 0.7439, 0.3663, 0.7439, 0.3663, 0.75, 0.375, 0.875, 0.375, 0.875, 0.375, 0.8202, 0.375, 0.8204, 0.375, 0.8204, 0.375, 0.8202, 0.375, 0.8205, 0.375, 0.8219, 0.3031, 0.625, 0.3044, 0.625, 0.3048, 0.625, 0.3045, 0.625, 0.2519, 0.625, 0.25, 0.6313, 0.25, 0.6314, 0.2518, 0.625, 0.3662, 0.75, 0.3663, 0.7439, 0.3046, 0.7439, 0.304, 0.75, 0.3663, 0.6311, 0.3663, 0.625, 0.3044, 0.625, 0.3046, 0.6311, 0.2513, 0.625, 0.25, 0.625, 0.3046, 0.625, 0.3048, 0.625, 0.3031, 0.7427, 0.3046, 0.7439, 0.3046, 0.6311, 0.3031, 0.6293, 0.375, 0.6312, 0.3731, 0.625, 0.3738, 0.625, 0.375, 0.6312, 0.3173, 0.625, 0.3166, 0.625, 0.3252, 0.625, 0.3271, 0.625, 0.3271, 0.625, 0.3252, 0.625, 0.3225, 0.625, 0.3243, 0.625, 0.2518, 0.625, 0.25, 0.625, 0.3164, 0.625, 0.3173, 0.625, 0.3139, 0.625, 0.3131, 0.625, 0.25, 0.625, 0.2517, 0.625, 0.2517, 0.625, 0.25, 0.6301, 0.25, 0.6303, 0.2513, 0.625, 0.3131, 0.625, 0.3139, 0.625, 0.3243, 0.625, 0.3224, 0.625, 0.375, 0.7519, 0.375, 0.7568, 0.3886, 0.7587, 0.625, 0.7587, 0.625, 0.75, 0.3886, 0.75, 0.375, 0.125, 0.375, 0.25, 0.625, 0.25, 0.625, 0.125, 0.2518, 0.625, 0.3173, 0.625, 0.3271, 0.625, 0.3243, 0.625, 0.3139, 0.625, 0.2517, 0.625, 0.2513, 0.625, 0.3048, 0.625, 0.3044, 0.625, 0.3663, 0.625, 0.3663, 0.625, 0.2519, 0.625, 0.375, 0.6312, 0.375, 0.6312, 0.375, 0.7438, 0.375, 0.7438, 0.375, 0.875, 0.375, 1.0, 0.625, 1.0, 0.625, 0.875, 0.125, 0.5, 0.125, 0.625, 0.2481, 0.625, 0.25, 0.6189, 0.25, 0.5, 0.2137, 0.6343, 0.3552, 0.6343, 0.3552, 0.6598, 0.2137, 0.6598, 0.75, 0.625, 0.75, 0.75, 0.875, 0.75, 0.875, 0.625, 0.6337, 0.625, 0.6337, 0.75, 0.75, 0.75, 0.75, 0.625, 0.375, 0.6312, 0.375, 0.7438, 0.3886, 0.75, 0.625, 0.75, 0.625, 0.625, 0.3886, 0.625, 0.375, 0.25, 0.375, 0.375, 0.625, 0.375, 0.625, 0.25, 0.25, 0.5, 0.25, 0.6189, 0.2519, 0.625, 0.3663, 0.625, 0.3663, 0.5, 0.6337, 0.5, 0.6337, 0.625, 0.75, 0.625, 0.75, 0.5, 0.75, 0.5, 0.75, 0.625, 0.875, 0.625, 0.875, 0.5, 0.625, 0.5305, 0.625, 0.625, 0.6337, 0.625, 0.6337, 0.5, 0.6337, 0.5, 0.375, 0.4913, 0.375, 0.4913, 0.625, 0.4913, 0.625, 0.4913, 0.375, 0.0, 0.375, 0.125, 0.625, 0.125, 0.625, 0.0, 0.3663, 0.6311, 0.3046, 0.6311, 0.3046, 0.7439, 0.3663, 0.7439, 0.375, 0.7519, 0.375, 0.7512, 0.375, 0.7587, 0.375, 0.7587, 0.375, 0.7587, 0.375, 0.7587, 0.375, 0.7587, 0.375, 0.7568, 0.3663, 0.5, 0.3663, 0.625, 0.3731, 0.625, 0.375, 0.6189, 0.375, 0.5305, 0.3663, 0.5, 0.4478, 0.7234, 0.4478, 0.7005, 0.625, 0.6949, 0.625, 0.7179, 0.375, 0.7587, 0.375, 0.7587, 0.375, 0.7587, 0.375, 0.7587, 0.375, 0.8205, 0.375, 0.8202, 0.375, 0.875, 0.375, 0.875, 0.375, 0.7587, 0.375, 0.7587, 0.375, 0.7587, 0.3663, 0.6311, 0.3663, 0.7439, 0.3738, 0.7439, 0.3738, 0.625, 0.3675, 0.625, 0.7827, 0.6949, 0.7827, 0.7179, 0.625, 0.7179, 0.625, 0.6949, 0.375, 0.5305, 0.375, 0.6189, 0.3886, 0.625, 0.625, 0.625, 0.625, 0.5305, 0.625, 0.625, 0.625, 0.75, 0.6337, 0.75, 0.6337, 0.625, 0.375, 0.375, 0.375, 0.4913, 0.625, 0.4913, 0.625, 0.375, 0.7863, 0.6268, 0.7863, 0.6536, 0.6448, 0.6536, 0.6448, 0.6268, 0.125, 0.625, 0.125, 0.75, 0.25, 0.75, 0.25, 0.6313, 0.2481, 0.625, 0.4101, 0.6601, 0.3552, 0.6612, 0.3552, 0.6598, 0.3552, 0.6343, 0.3552, 0.6345, 0.4101, 0.6334, 0.375, 0.875, 0.375, 0.875, 0.375, 0.76, 0.375, 0.76, 0.375, 0.7983, 0.375, 0.7963, 0.375, 0.7963, 0.375, 0.7969, 0.375, 0.7983, 0.4867, 0.1418, 0.4867, 0.75, 0.3797, 0.75, 0.3747, 0.7525, 0.3191, 0.7525, 0.2667, 0.1415, 0.2668, 0.1376, 0.6448, 0.6536, 0.5899, 0.6546, 0.5899, 0.6279, 0.6448, 0.6268, 0.375, 0.7587, 0.375, 0.759, 0.375, 0.76, 0.375, 0.76, 0.375, 0.7587, 0.375, 0.7587, 0.375, 0.7983, 0.375, 0.7983, 0.375, 0.875, 0.375, 0.875, 0.375, 0.7603, 0.375, 0.784, 0.375, 0.7876, 0.375, 0.875, 0.625, 0.875, 0.625, 0.7587, 0.3886, 0.7587, 0.375, 0.7587, 0.375, 0.7587, 0.375, 0.7587, 0.375, 0.7587, 0.3692, 0.8858, 0.333, 0.8858, 0.3303, 0.8833, 0.3191, 0.7525, 0.3747, 0.7525, 0.3771, 0.755, 0.3718, 0.8833, 0.375, 0.7858, 0.375, 0.7858, 0.375, 0.7963, 0.375, 0.7963, 0.375, 0.7603, 0.3886, 0.7587, 0.375, 0.7568, 0.375, 0.7585, 0.375, 0.7858, 0.375, 0.7876, 0.375, 0.7856, 0.4101, 0.6334, 0.5899, 0.6279, 0.5899, 0.6546, 0.4101, 0.6601, 0.375, 0.7963, 0.375, 0.7949, 0.375, 0.7959, 0.375, 0.7964, 0.375, 0.784, 0.375, 0.7858, 0.375, 0.7858, 0.375, 0.784, 0.375, 0.7587, 0.375, 0.7603, 0.375, 0.7603, 0.375, 0.7587, 0.375, 0.7587, 0.375, 0.7587, 0.375, 0.7587, 0.375, 0.7587, 0.375, 0.7603, 0.375, 0.7603, 0.375, 0.784, 0.375, 0.784, 0.375, 0.4913, 0.375, 0.5305, 0.625, 0.5305, 0.625, 0.4913, 0.3131, 0.625, 0.3131, 0.625, 0.25, 0.625, 0.25, 0.625, 0.3663, 0.625, 0.3663, 0.625, 0.3675, 0.625, 0.3738, 0.625, 0.3731, 0.625, 0.375, 0.7983, 0.375, 0.7964, 0.375, 0.7983, 0.375, 0.875, 0.375, 0.875, 0.375, 0.7983, 0.375, 0.7985, 0.375, 0.8119, 0.375, 0.8119, 0.375, 0.875, 0.375, 0.875, 0.375, 0.875, 0.375, 0.875, 0.375, 0.8119, 0.375, 0.8025, 0.375, 0.7998, 0.375, 0.8086, 0.375, 0.875, 0.375, 0.875, 0.375, 0.7876, 0.375, 0.7858, 0.375, 0.7963, 0.375, 0.7983, 0.375, 0.76, 0.375, 0.7587, 0.375, 0.7585, 0.375, 0.76, 0.375, 0.7587, 0.375, 0.875, 0.375, 0.875, 0.375, 0.7587, 0.375, 0.76, 0.375, 0.875, 0.375, 0.875, 0.375, 0.7519, 0.3886, 0.75, 0.375, 0.75, 0.375, 0.6312, 0.3886, 0.625, 0.375, 0.6189, 0.375, 0.6251, 0.2519, 0.625, 0.25, 0.6189, 0.2481, 0.625, 0.25, 0.625, 0.3737, 0.7491, 0.375, 0.7429, 0.3738, 0.75, 0.3663, 0.6311, 0.3675, 0.625, 0.3662, 0.6241, 0.3024, 0.7427, 0.304, 0.75, 0.3031, 0.7439, 0.303, 0.625, 0.3046, 0.625, 0.3031, 0.625, 0.375, 0.7519, 0.375, 0.7438, 0.375, 0.7438, 0.375, 0.7512, 0.3738, 0.7439, 0.375, 0.7438, 0.375, 0.6312, 0.3738, 0.625, 0.3737, 0.75, 0.3738, 0.7439, 0.3663, 0.7439, 0.3663, 0.75, 0.375, 0.875, 0.375, 0.875, 0.375, 0.8202, 0.375, 0.8204, 0.375, 0.8204, 0.375, 0.8202, 0.375, 0.8205, 0.375, 0.8219, 0.3031, 0.625, 0.3044, 0.625, 0.3048, 0.625, 0.3045, 0.625, 0.2519, 0.625, 0.25, 0.6313, 0.25, 0.6314, 0.2518, 0.625, 0.3662, 0.75, 0.3663, 0.7439, 0.3046, 0.7439, 0.304, 0.75, 0.3663, 0.6311, 0.3663, 0.625, 0.3044, 0.625, 0.3046, 0.6311, 0.2513, 0.625, 0.25, 0.625, 0.3046, 0.625, 0.3048, 0.625, 0.3031, 0.7427, 0.3046, 0.7439, 0.3046, 0.6311, 0.3031, 0.6293, 0.375, 0.6312, 0.3731, 0.625, 0.3738, 0.625, 0.375, 0.6312, 0.3173, 0.625, 0.3166, 0.625, 0.3252, 0.625, 0.3271, 0.625, 0.3271, 0.625, 0.3252, 0.625, 0.3225, 0.625, 0.3243, 0.625, 0.2518, 0.625, 0.25, 0.625, 0.3164, 0.625, 0.3173, 0.625, 0.3139, 0.625, 0.3131, 0.625, 0.25, 0.625, 0.2517, 0.625, 0.2517, 0.625, 0.25, 0.6301, 0.25, 0.6303, 0.2513, 0.625, 0.3131, 0.625, 0.3139, 0.625, 0.3243, 0.625, 0.3224, 0.625, 0.375, 0.7519, 0.375, 0.7568, 0.3886, 0.7587, 0.625, 0.7587, 0.625, 0.75, 0.3886, 0.75, 0.375, 0.125, 0.625, 0.125, 0.625, 0.25, 0.375, 0.25, 0.2518, 0.625, 0.2519, 0.625, 0.3663, 0.625, 0.3663, 0.625, 0.3044, 0.625, 0.3048, 0.625, 0.2513, 0.625, 0.2517, 0.625, 0.3139, 0.625, 0.3243, 0.625, 0.3271, 0.625, 0.3173, 0.625, 0.375, 0.6312, 0.375, 0.7438, 0.375, 0.7438, 0.375, 0.6312, 0.375, 0.875, 0.625, 0.875, 0.625, 1.0, 0.375, 1.0, 0.125, 0.5, 0.25, 0.5, 0.25, 0.6189, 0.2481, 0.625, 0.125, 0.625, 0.2137, 0.6343, 0.2137, 0.6598, 0.3552, 0.6598, 0.3552, 0.6343, 0.75, 0.625, 0.875, 0.625, 0.875, 0.75, 0.75, 0.75, 0.6337, 0.625, 0.75, 0.625, 0.75, 0.75, 0.6337, 0.75, 0.25, 0.75, 0.25, 0.75, 0.25, 0.6313, 0.25, 0.6314, 0.375, 0.6312, 0.3886, 0.625, 0.625, 0.625, 0.625, 0.75, 0.3886, 0.75, 0.375, 0.7438, 0.375, 0.25, 0.625, 0.25, 0.625, 0.375, 0.375, 0.375, 0.25, 0.5, 0.3663, 0.5, 0.3663, 0.625, 0.2519, 0.625, 0.25, 0.6189, 0.6337, 0.5, 0.75, 0.5, 0.75, 0.625, 0.6337, 0.625, 0.75, 0.5, 0.875, 0.5, 0.875, 0.625, 0.75, 0.625, 0.625, 0.5305, 0.6337, 0.5, 0.6337, 0.5, 0.6337, 0.625, 0.625, 0.625, 0.375, 0.4913, 0.625, 0.4913, 0.625, 0.4913, 0.375, 0.4913, 0.375, 0.0, 0.625, 0.0, 0.625, 0.125, 0.375, 0.125, 0.3663, 0.6311, 0.3663, 0.7439, 0.3046, 0.7439, 0.3046, 0.6311, 0.375, 0.7519, 0.375, 0.7568, 0.375, 0.7587, 0.375, 0.7587, 0.375, 0.7587, 0.375, 0.7587, 0.375, 0.7587, 0.375, 0.7512, 0.3663, 0.5, 0.3663, 0.5, 0.375, 0.5305, 0.375, 0.6189, 0.3731, 0.625, 0.3663, 0.625, 0.4478, 0.7234, 0.625, 0.7179, 0.625, 0.6949, 0.4478, 0.7005, 0.375, 0.7587, 0.375, 0.7587, 0.375, 0.7587, 0.375, 0.7587, 0.375, 0.8205, 0.375, 0.7587, 0.375, 0.7587, 0.375, 0.7587, 0.375, 0.875, 0.375, 0.875, 0.375, 0.8202, 0.3663, 0.6311, 0.3675, 0.625, 0.3738, 0.625, 0.3738, 0.7439, 0.3663, 0.7439, 0.7827, 0.6949, 0.625, 0.6949, 0.625, 0.7179, 0.7827, 0.7179, 0.375, 0.5305, 0.625, 0.5305, 0.625, 0.625, 0.3886, 0.625, 0.375, 0.6189, 0.625, 0.625, 0.6337, 0.625, 0.6337, 0.75, 0.625, 0.75, 0.375, 0.375, 0.625, 0.375, 0.625, 0.4913, 0.375, 0.4913, 0.7863, 0.6268, 0.6448, 0.6268, 0.6448, 0.6536, 0.7863, 0.6536, 0.25, 0.6311, 0.25, 0.6301, 0.25, 0.6303, 0.25, 0.7438, 0.25, 0.75, 0.25, 0.75, 0.25, 0.75, 0.25, 0.75, 0.25, 0.75, 0.25, 0.7439, 0.125, 0.625, 0.2481, 0.625, 0.25, 0.6313, 0.25, 0.75, 0.125, 0.75, 0.4101, 0.6601, 0.4101, 0.6334, 0.3552, 0.6345, 0.3552, 0.6343, 0.3552, 0.6598, 0.3552, 0.6612, 0.375, 0.875, 0.375, 0.76, 0.375, 0.76, 0.375, 0.875, 0.375, 0.7983, 0.375, 0.7983, 0.375, 0.7969, 0.375, 0.7963, 0.375, 0.7963, 0.4867, 0.1418, 0.7066, 0.1376, 0.7066, 0.1415, 0.6543, 0.7525, 0.5987, 0.7525, 0.5937, 0.75, 0.4867, 0.75, 0.6448, 0.6536, 0.6448, 0.6268, 0.5899, 0.6279, 0.5899, 0.6546, 0.375, 0.7587, 0.375, 0.7587, 0.375, 0.7587, 0.375, 0.76, 0.375, 0.76, 0.375, 0.759, 0.375, 0.7983, 0.375, 0.875, 0.375, 0.875, 0.375, 0.7983, 0.375, 0.7603, 0.3886, 0.7587, 0.625, 0.7587, 0.625, 0.875, 0.375, 0.875, 0.375, 0.7876, 0.375, 0.784, 0.375, 0.7587, 0.375, 0.7587, 0.375, 0.7587, 0.375, 0.7587, 0.6041, 0.8858, 0.6015, 0.8833, 0.5963, 0.755, 0.5987, 0.7525, 0.6543, 0.7525, 0.643, 0.8833, 0.6403, 0.8858, 0.375, 0.7858, 0.375, 0.7963, 0.375, 0.7963, 0.375, 0.7858, 0.375, 0.7603, 0.375, 0.7585, 0.375, 0.7568, 0.3886, 0.7587, 0.375, 0.7858, 0.375, 0.7856, 0.375, 0.7876, 0.4101, 0.6334, 0.4101, 0.6601, 0.5899, 0.6546, 0.5899, 0.6279, 0.375, 0.7963, 0.375, 0.7964, 0.375, 0.7959, 0.375, 0.7949, 0.375, 0.784, 0.375, 0.784, 0.375, 0.7858, 0.375, 0.7858, 0.375, 0.7587, 0.375, 0.7587, 0.375, 0.7603, 0.375, 0.7603, 0.375, 0.7587, 0.375, 0.7587, 0.375, 0.7587, 0.375, 0.7587, 0.375, 0.7603, 0.375, 0.784, 0.375, 0.784, 0.375, 0.7603, 0.375, 0.4913, 0.625, 0.4913, 0.625, 0.5305, 0.375, 0.5305, 0.3131, 0.625, 0.25, 0.625, 0.25, 0.625, 0.3131, 0.625, 0.3663, 0.625, 0.3731, 0.625, 0.3738, 0.625, 0.3675, 0.625, 0.3663, 0.625, 0.375, 0.7983, 0.375, 0.7983, 0.375, 0.7964, 0.375, 0.875, 0.375, 0.7985, 0.375, 0.7983, 0.375, 0.875, 0.375, 0.8119, 0.375, 0.875, 0.375, 0.875, 0.375, 0.8119, 0.375, 0.875, 0.375, 0.7983, 0.375, 0.7963, 0.375, 0.7858, 0.375, 0.7876, 0.375, 0.875, 0.375, 0.875, 0.375, 0.8086, 0.375, 0.7998, 0.375, 0.8025, 0.375, 0.8119, 0.375, 0.875, 0.375, 0.875, 0.375, 0.875, 0.375, 0.875, 0.375, 0.76, 0.375, 0.7585, 0.375, 0.7587, 0.375, 0.76, 0.375, 0.875, 0.375, 0.875, 0.375, 0.7587, 0.375, 0.7587, 0.375, 0.875, 0.375, 0.875, 0.375, 0.76, 0.25, 0.75, 0.25, 0.75, 0.25, 0.75, 0.25, 0.75, 0.25, 0.75, 0.25, 0.75, 0.25, 0.75, 0.375, 0.7519, 0.375, 0.75, 0.3886, 0.75, 0.375, 0.6312, 0.375, 0.6251, 0.375, 0.6189, 0.3886, 0.625, 0.2519, 0.625, 0.25, 0.625, 0.2481, 0.625, 0.25, 0.6189, 0.3737, 0.7491, 0.3738, 0.75, 0.375, 0.7429, 0.3663, 0.6311, 0.3662, 0.6241, 0.3675, 0.625, 0.3024, 0.7427, 0.3031, 0.7439, 0.304, 0.75, 0.303, 0.625, 0.3031, 0.625, 0.3046, 0.625, 0.375, 0.7519, 0.375, 0.7512, 0.375, 0.7438, 0.375, 0.7438, 0.3738, 0.7439, 0.3738, 0.625, 0.375, 0.6312, 0.375, 0.7438, 0.3737, 0.75, 0.3663, 0.75, 0.3663, 0.7439, 0.3738, 0.7439, 0.375, 0.875, 0.375, 0.8204, 0.375, 0.8202, 0.375, 0.875, 0.375, 0.8204, 0.375, 0.8219, 0.375, 0.8205, 0.375, 0.8202, 0.3031, 0.625, 0.3045, 0.625, 0.3048, 0.625, 0.3044, 0.625, 0.2519, 0.625, 0.2518, 0.625, 0.25, 0.6314, 0.25, 0.6313, 0.3662, 0.75, 0.304, 0.75, 0.3046, 0.7439, 0.3663, 0.7439, 0.3663, 0.6311, 0.3046, 0.6311, 0.3044, 0.625, 0.3663, 0.625, 0.2513, 0.625, 0.3048, 0.625, 0.3046, 0.625, 0.25, 0.625, 0.3031, 0.7427, 0.3031, 0.6293, 0.3046, 0.6311, 0.3046, 0.7439, 0.375, 0.6312, 0.375, 0.6312, 0.3738, 0.625, 0.3731, 0.625, 0.3173, 0.625, 0.3271, 0.625, 0.3252, 0.625, 0.3166, 0.625, 0.3271, 0.625, 0.3243, 0.625, 0.3225, 0.625, 0.3252, 0.625, 0.2518, 0.625, 0.3173, 0.625, 0.3164, 0.625, 0.25, 0.625, 0.3139, 0.625, 0.2517, 0.625, 0.25, 0.625, 0.3131, 0.625, 0.2517, 0.625, 0.2513, 0.625, 0.25, 0.6303, 0.25, 0.6301, 0.3131, 0.625, 0.3224, 0.625, 0.3243, 0.625, 0.3139, 0.625, 0.375, 0.7519, 0.3886, 0.75, 0.625, 0.75, 0.625, 0.7587, 0.3886, 0.7587, 0.375, 0.7568])
me_cube_007.materials.append(mat_bodycolor)
me_cube_007.materials.append(mat_front)
me_cube_007.use_remesh_fix_poles = True
me_cube_007.use_remesh_preserve_attributes = False
me_cube_007.use_mirror_x = True
me_cube_007.update()

# ---- objects
ob_board = bpy.data.objects.new('Board', me_cube_007)

# ---- transforms, parenting, visibility, modifiers, constraints
ob_board.location = (0.0, 0.0, 1.966)
ob_board.use_mesh_mirror_x = True

# ---- collection membership
col_collection.objects.link(ob_board)

# ---- scene / render settings (as saved in the file)
scene.frame_start = 1; scene.frame_end = 250; scene.frame_set(1)
scene.render.engine = 'BLENDER_EEVEE_NEXT'
scene.cycles.use_denoising = False
scene.cycles.samples = 128
scene.cycles.sampling_pattern = 'TABULATED_SOBOL'
scene.cycles.use_adaptive_sampling = False
scene.cycles.use_light_tree = False
scene.view_settings.view_transform = 'Filmic'
bpy.context.view_layer.update()

# ---- added for rendering (the .blend has no active camera and no usable light): camera, sun
cam_auto = bpy.data.cameras.new('AutoCamera')
cam_auto.lens = 50.0
cam_auto.sensor_width = 36.0
cam_auto.clip_end = 1000.0
ob_auto_camera = bpy.data.objects.new('AutoCamera', cam_auto)
scene.collection.objects.link(ob_auto_camera)
ob_auto_camera.location = (4.62445, -5.54934, 3.70066)
ob_auto_camera.rotation_euler = (1.09748, -7.21219e-08, 0.694738)
scene.camera = ob_auto_camera
light_auto_sun = bpy.data.lights.new('AutoSun', 'SUN')
light_auto_sun.energy = 3.0
light_auto_sun.angle = 0.0523599
ob_auto_sun = bpy.data.objects.new('AutoSun', light_auto_sun)
scene.collection.objects.link(ob_auto_sun)
ob_auto_sun.rotation_euler = (0.872665, 0.174533, 0.523599)
bpy.context.view_layer.update()
